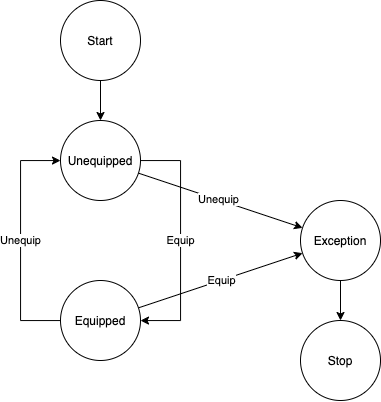

The diagram above was exported from draw.io. Its source (the exported page's mxGraphModel, read from the mxfile embedded in the PNG):
<mxGraphModel dx="1113" dy="659" grid="1" gridSize="10" guides="1" tooltips="1" connect="1" arrows="1" fold="1" page="1" pageScale="1" pageWidth="827" pageHeight="1169" math="0" shadow="0">
  <root>
    <mxCell id="0" />
    <mxCell id="1" parent="0" />
    <mxCell id="pC5glrp8KdRLghncj2Yy-31" value="Equip" style="edgeStyle=orthogonalEdgeStyle;rounded=0;orthogonalLoop=1;jettySize=auto;html=1;" edge="1" parent="1" source="pC5glrp8KdRLghncj2Yy-10" target="pC5glrp8KdRLghncj2Yy-28">
      <mxGeometry relative="1" as="geometry">
        <mxPoint x="160" y="320" as="targetPoint" />
        <Array as="points">
          <mxPoint x="240" y="200" />
          <mxPoint x="240" y="360" />
        </Array>
      </mxGeometry>
    </mxCell>
    <mxCell id="pC5glrp8KdRLghncj2Yy-32" value="Unequip" style="edgeStyle=orthogonalEdgeStyle;rounded=0;orthogonalLoop=1;jettySize=auto;html=1;" edge="1" parent="1" source="pC5glrp8KdRLghncj2Yy-28" target="pC5glrp8KdRLghncj2Yy-10">
      <mxGeometry relative="1" as="geometry">
        <Array as="points">
          <mxPoint x="80" y="360" />
          <mxPoint x="80" y="200" />
        </Array>
      </mxGeometry>
    </mxCell>
    <mxCell id="pC5glrp8KdRLghncj2Yy-38" style="edgeStyle=none;rounded=0;orthogonalLoop=1;jettySize=auto;html=1;" edge="1" parent="1" source="pC5glrp8KdRLghncj2Yy-10" target="pC5glrp8KdRLghncj2Yy-27">
      <mxGeometry relative="1" as="geometry" />
    </mxCell>
    <mxCell id="pC5glrp8KdRLghncj2Yy-39" value="Unequip" style="edgeLabel;html=1;align=center;verticalAlign=middle;resizable=0;points=[];" vertex="1" connectable="0" parent="pC5glrp8KdRLghncj2Yy-38">
      <mxGeometry x="-0.0362" y="1" relative="1" as="geometry">
        <mxPoint as="offset" />
      </mxGeometry>
    </mxCell>
    <mxCell id="pC5glrp8KdRLghncj2Yy-10" value="Unequipped" style="ellipse;whiteSpace=wrap;html=1;aspect=fixed;" vertex="1" parent="1">
      <mxGeometry x="120" y="160" width="80" height="80" as="geometry" />
    </mxCell>
    <mxCell id="pC5glrp8KdRLghncj2Yy-26" value="Stop" style="ellipse;whiteSpace=wrap;html=1;aspect=fixed;" vertex="1" parent="1">
      <mxGeometry x="360" y="360" width="80" height="80" as="geometry" />
    </mxCell>
    <mxCell id="pC5glrp8KdRLghncj2Yy-40" style="edgeStyle=none;rounded=0;orthogonalLoop=1;jettySize=auto;html=1;" edge="1" parent="1" source="pC5glrp8KdRLghncj2Yy-27" target="pC5glrp8KdRLghncj2Yy-26">
      <mxGeometry relative="1" as="geometry" />
    </mxCell>
    <mxCell id="pC5glrp8KdRLghncj2Yy-27" value="Exception" style="ellipse;whiteSpace=wrap;html=1;aspect=fixed;" vertex="1" parent="1">
      <mxGeometry x="360" y="240" width="80" height="80" as="geometry" />
    </mxCell>
    <mxCell id="pC5glrp8KdRLghncj2Yy-34" value="Equip" style="rounded=0;orthogonalLoop=1;jettySize=auto;html=1;" edge="1" parent="1" source="pC5glrp8KdRLghncj2Yy-28" target="pC5glrp8KdRLghncj2Yy-27">
      <mxGeometry relative="1" as="geometry" />
    </mxCell>
    <mxCell id="pC5glrp8KdRLghncj2Yy-28" value="Equipped" style="ellipse;whiteSpace=wrap;html=1;aspect=fixed;" vertex="1" parent="1">
      <mxGeometry x="120" y="320" width="80" height="80" as="geometry" />
    </mxCell>
    <mxCell id="pC5glrp8KdRLghncj2Yy-30" style="edgeStyle=orthogonalEdgeStyle;rounded=0;orthogonalLoop=1;jettySize=auto;html=1;" edge="1" parent="1" source="pC5glrp8KdRLghncj2Yy-29" target="pC5glrp8KdRLghncj2Yy-10">
      <mxGeometry relative="1" as="geometry" />
    </mxCell>
    <mxCell id="pC5glrp8KdRLghncj2Yy-29" value="Start" style="ellipse;whiteSpace=wrap;html=1;aspect=fixed;" vertex="1" parent="1">
      <mxGeometry x="120" y="40" width="80" height="80" as="geometry" />
    </mxCell>
  </root>
</mxGraphModel>